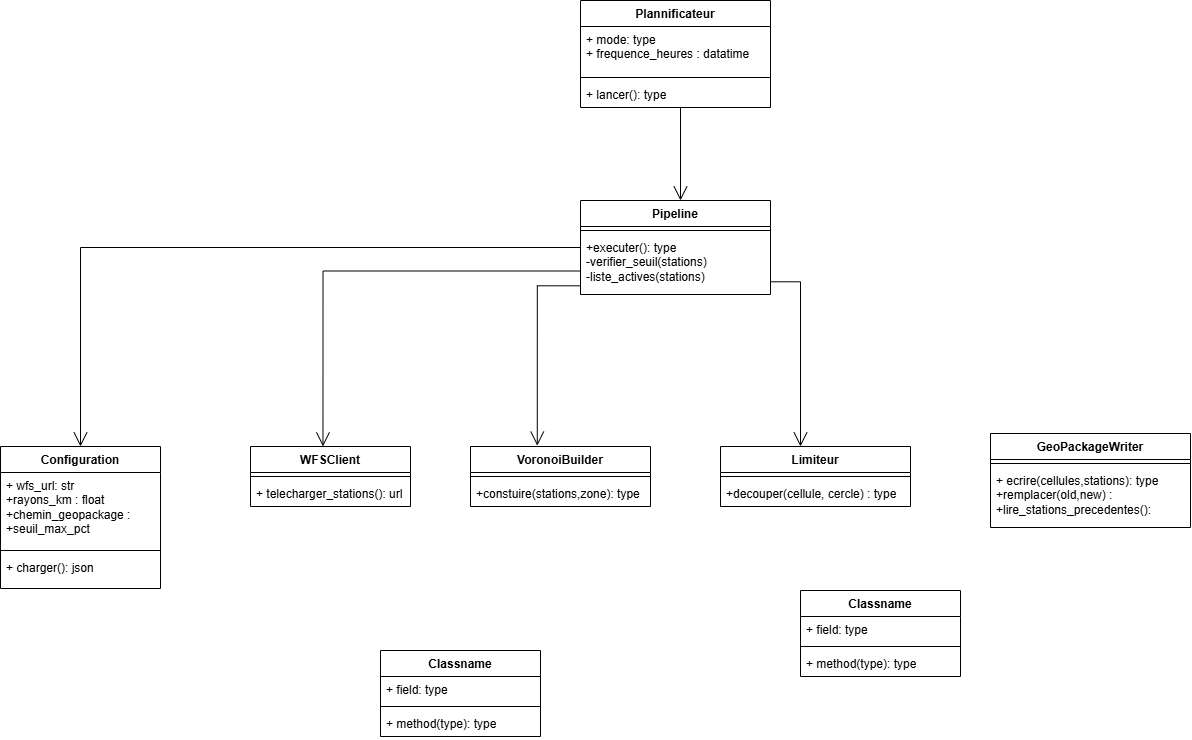

The diagram above was exported from draw.io. Its source (the exported page's mxGraphModel, read from the mxfile embedded in the PNG):
<mxGraphModel dx="1462" dy="385" grid="1" gridSize="10" guides="1" tooltips="1" connect="1" arrows="1" fold="1" page="1" pageScale="1" pageWidth="827" pageHeight="1169" math="0" shadow="0">
  <root>
    <mxCell id="0" />
    <mxCell id="1" parent="0" />
    <mxCell id="HhwtFn0powESxP6jy17A-157" parent="1" style="swimlane;fontStyle=1;align=center;verticalAlign=top;childLayout=stackLayout;horizontal=1;startSize=26;horizontalStack=0;resizeParent=1;resizeParentMax=0;resizeLast=0;collapsible=1;marginBottom=0;whiteSpace=wrap;html=1;" value="Pipeline" vertex="1">
      <mxGeometry height="94" width="190" x="340" y="230" as="geometry" />
    </mxCell>
    <mxCell id="HhwtFn0powESxP6jy17A-159" parent="HhwtFn0powESxP6jy17A-157" style="line;strokeWidth=1;fillColor=none;align=left;verticalAlign=middle;spacingTop=-1;spacingLeft=3;spacingRight=3;rotatable=0;labelPosition=right;points=[];portConstraint=eastwest;strokeColor=inherit;labelPerimeter=1;" value="" vertex="1">
      <mxGeometry height="8" width="190" y="26" as="geometry" />
    </mxCell>
    <mxCell id="HhwtFn0powESxP6jy17A-160" parent="HhwtFn0powESxP6jy17A-157" style="text;strokeColor=none;fillColor=none;align=left;verticalAlign=top;spacingLeft=4;spacingRight=4;overflow=hidden;rotatable=0;points=[[0,0.5],[1,0.5]];portConstraint=eastwest;whiteSpace=wrap;html=1;" value="+executer(): type&lt;div&gt;-verifier_seuil(stations)&lt;/div&gt;&lt;div&gt;-liste_actives(stations)&lt;/div&gt;" vertex="1">
      <mxGeometry height="60" width="190" y="34" as="geometry" />
    </mxCell>
    <mxCell id="HhwtFn0powESxP6jy17A-161" parent="1" style="swimlane;fontStyle=1;align=center;verticalAlign=top;childLayout=stackLayout;horizontal=1;startSize=26;horizontalStack=0;resizeParent=1;resizeParentMax=0;resizeLast=0;collapsible=1;marginBottom=0;whiteSpace=wrap;html=1;" value="Plannificateur" vertex="1">
      <mxGeometry height="107" width="190" x="340" y="30" as="geometry" />
    </mxCell>
    <mxCell id="HhwtFn0powESxP6jy17A-162" parent="HhwtFn0powESxP6jy17A-161" style="text;strokeColor=none;fillColor=none;align=left;verticalAlign=top;spacingLeft=4;spacingRight=4;overflow=hidden;rotatable=0;points=[[0,0.5],[1,0.5]];portConstraint=eastwest;whiteSpace=wrap;html=1;" value="+ mode: type&lt;div&gt;+&amp;nbsp;frequence_heures : datatime&lt;/div&gt;" vertex="1">
      <mxGeometry height="47" width="190" y="26" as="geometry" />
    </mxCell>
    <mxCell id="HhwtFn0powESxP6jy17A-163" parent="HhwtFn0powESxP6jy17A-161" style="line;strokeWidth=1;fillColor=none;align=left;verticalAlign=middle;spacingTop=-1;spacingLeft=3;spacingRight=3;rotatable=0;labelPosition=right;points=[];portConstraint=eastwest;strokeColor=inherit;labelPerimeter=1;" value="" vertex="1">
      <mxGeometry height="8" width="190" y="73" as="geometry" />
    </mxCell>
    <mxCell id="HhwtFn0powESxP6jy17A-164" parent="HhwtFn0powESxP6jy17A-161" style="text;strokeColor=none;fillColor=none;align=left;verticalAlign=top;spacingLeft=4;spacingRight=4;overflow=hidden;rotatable=0;points=[[0,0.5],[1,0.5]];portConstraint=eastwest;whiteSpace=wrap;html=1;" value="+ lancer(): type" vertex="1">
      <mxGeometry height="26" width="190" y="81" as="geometry" />
    </mxCell>
    <mxCell id="HhwtFn0powESxP6jy17A-165" parent="1" style="swimlane;fontStyle=1;align=center;verticalAlign=top;childLayout=stackLayout;horizontal=1;startSize=26;horizontalStack=0;resizeParent=1;resizeParentMax=0;resizeLast=0;collapsible=1;marginBottom=0;whiteSpace=wrap;html=1;" value="VoronoiBuilder" vertex="1">
      <mxGeometry height="60" width="180" x="230" y="476" as="geometry" />
    </mxCell>
    <mxCell id="HhwtFn0powESxP6jy17A-167" parent="HhwtFn0powESxP6jy17A-165" style="line;strokeWidth=1;fillColor=none;align=left;verticalAlign=middle;spacingTop=-1;spacingLeft=3;spacingRight=3;rotatable=0;labelPosition=right;points=[];portConstraint=eastwest;strokeColor=inherit;labelPerimeter=1;" value="" vertex="1">
      <mxGeometry height="8" width="180" y="26" as="geometry" />
    </mxCell>
    <mxCell id="HhwtFn0powESxP6jy17A-168" parent="HhwtFn0powESxP6jy17A-165" style="text;strokeColor=none;fillColor=none;align=left;verticalAlign=top;spacingLeft=4;spacingRight=4;overflow=hidden;rotatable=0;points=[[0,0.5],[1,0.5]];portConstraint=eastwest;whiteSpace=wrap;html=1;" value="+constuire(stations,zone): type" vertex="1">
      <mxGeometry height="26" width="180" y="34" as="geometry" />
    </mxCell>
    <mxCell id="HhwtFn0powESxP6jy17A-169" parent="1" style="swimlane;fontStyle=1;align=center;verticalAlign=top;childLayout=stackLayout;horizontal=1;startSize=26;horizontalStack=0;resizeParent=1;resizeParentMax=0;resizeLast=0;collapsible=1;marginBottom=0;whiteSpace=wrap;html=1;" value="WFSClient" vertex="1">
      <mxGeometry height="60" width="160" x="10" y="476" as="geometry" />
    </mxCell>
    <mxCell id="HhwtFn0powESxP6jy17A-171" parent="HhwtFn0powESxP6jy17A-169" style="line;strokeWidth=1;fillColor=none;align=left;verticalAlign=middle;spacingTop=-1;spacingLeft=3;spacingRight=3;rotatable=0;labelPosition=right;points=[];portConstraint=eastwest;strokeColor=inherit;labelPerimeter=1;" value="" vertex="1">
      <mxGeometry height="8" width="160" y="26" as="geometry" />
    </mxCell>
    <mxCell id="HhwtFn0powESxP6jy17A-172" parent="HhwtFn0powESxP6jy17A-169" style="text;strokeColor=none;fillColor=none;align=left;verticalAlign=top;spacingLeft=4;spacingRight=4;overflow=hidden;rotatable=0;points=[[0,0.5],[1,0.5]];portConstraint=eastwest;whiteSpace=wrap;html=1;" value="+ telecharger_stations(): url" vertex="1">
      <mxGeometry height="26" width="160" y="34" as="geometry" />
    </mxCell>
    <mxCell id="HhwtFn0powESxP6jy17A-173" parent="1" style="swimlane;fontStyle=1;align=center;verticalAlign=top;childLayout=stackLayout;horizontal=1;startSize=26;horizontalStack=0;resizeParent=1;resizeParentMax=0;resizeLast=0;collapsible=1;marginBottom=0;whiteSpace=wrap;html=1;" value="Configuration" vertex="1">
      <mxGeometry height="142" width="160" x="-240" y="476" as="geometry" />
    </mxCell>
    <mxCell id="HhwtFn0powESxP6jy17A-174" parent="HhwtFn0powESxP6jy17A-173" style="text;strokeColor=none;fillColor=none;align=left;verticalAlign=top;spacingLeft=4;spacingRight=4;overflow=hidden;rotatable=0;points=[[0,0.5],[1,0.5]];portConstraint=eastwest;whiteSpace=wrap;html=1;" value="+ wfs_url: str&lt;div&gt;+rayons_km : float&lt;/div&gt;&lt;div&gt;+chemin_geopackage :&lt;/div&gt;&lt;div&gt;+seuil_max_pct&lt;/div&gt;" vertex="1">
      <mxGeometry height="74" width="160" y="26" as="geometry" />
    </mxCell>
    <mxCell id="HhwtFn0powESxP6jy17A-175" parent="HhwtFn0powESxP6jy17A-173" style="line;strokeWidth=1;fillColor=none;align=left;verticalAlign=middle;spacingTop=-1;spacingLeft=3;spacingRight=3;rotatable=0;labelPosition=right;points=[];portConstraint=eastwest;strokeColor=inherit;labelPerimeter=1;" value="" vertex="1">
      <mxGeometry height="8" width="160" y="100" as="geometry" />
    </mxCell>
    <mxCell id="HhwtFn0powESxP6jy17A-176" parent="HhwtFn0powESxP6jy17A-173" style="text;strokeColor=none;fillColor=none;align=left;verticalAlign=top;spacingLeft=4;spacingRight=4;overflow=hidden;rotatable=0;points=[[0,0.5],[1,0.5]];portConstraint=eastwest;whiteSpace=wrap;html=1;" value="+ charger(): json" vertex="1">
      <mxGeometry height="34" width="160" y="108" as="geometry" />
    </mxCell>
    <mxCell id="HhwtFn0powESxP6jy17A-177" parent="1" style="swimlane;fontStyle=1;align=center;verticalAlign=top;childLayout=stackLayout;horizontal=1;startSize=26;horizontalStack=0;resizeParent=1;resizeParentMax=0;resizeLast=0;collapsible=1;marginBottom=0;whiteSpace=wrap;html=1;" value="Limiteur" vertex="1">
      <mxGeometry height="60" width="190" x="480" y="476" as="geometry" />
    </mxCell>
    <mxCell id="HhwtFn0powESxP6jy17A-179" parent="HhwtFn0powESxP6jy17A-177" style="line;strokeWidth=1;fillColor=none;align=left;verticalAlign=middle;spacingTop=-1;spacingLeft=3;spacingRight=3;rotatable=0;labelPosition=right;points=[];portConstraint=eastwest;strokeColor=inherit;labelPerimeter=1;" value="" vertex="1">
      <mxGeometry height="8" width="190" y="26" as="geometry" />
    </mxCell>
    <mxCell id="HhwtFn0powESxP6jy17A-180" parent="HhwtFn0powESxP6jy17A-177" style="text;strokeColor=none;fillColor=none;align=left;verticalAlign=top;spacingLeft=4;spacingRight=4;overflow=hidden;rotatable=0;points=[[0,0.5],[1,0.5]];portConstraint=eastwest;whiteSpace=wrap;html=1;" value="+decouper(cellule, cercle) : type" vertex="1">
      <mxGeometry height="26" width="190" y="34" as="geometry" />
    </mxCell>
    <mxCell id="HhwtFn0powESxP6jy17A-181" parent="1" style="swimlane;fontStyle=1;align=center;verticalAlign=top;childLayout=stackLayout;horizontal=1;startSize=26;horizontalStack=0;resizeParent=1;resizeParentMax=0;resizeLast=0;collapsible=1;marginBottom=0;whiteSpace=wrap;html=1;" value="GeoPackageWriter" vertex="1">
      <mxGeometry height="94" width="200" x="750" y="463" as="geometry" />
    </mxCell>
    <mxCell id="HhwtFn0powESxP6jy17A-183" parent="HhwtFn0powESxP6jy17A-181" style="line;strokeWidth=1;fillColor=none;align=left;verticalAlign=middle;spacingTop=-1;spacingLeft=3;spacingRight=3;rotatable=0;labelPosition=right;points=[];portConstraint=eastwest;strokeColor=inherit;labelPerimeter=1;" value="" vertex="1">
      <mxGeometry height="8" width="200" y="26" as="geometry" />
    </mxCell>
    <mxCell id="HhwtFn0powESxP6jy17A-182" parent="HhwtFn0powESxP6jy17A-181" style="text;strokeColor=none;fillColor=none;align=left;verticalAlign=top;spacingLeft=4;spacingRight=4;overflow=hidden;rotatable=0;points=[[0,0.5],[1,0.5]];portConstraint=eastwest;whiteSpace=wrap;html=1;" value="+ ecrire(cellules,stations): type&lt;div&gt;+remplacer(old,new) :&amp;nbsp;&lt;/div&gt;&lt;div&gt;+lire_stations_precedentes():&lt;/div&gt;" vertex="1">
      <mxGeometry height="60" width="200" y="34" as="geometry" />
    </mxCell>
    <mxCell id="HhwtFn0powESxP6jy17A-185" parent="1" style="swimlane;fontStyle=1;align=center;verticalAlign=top;childLayout=stackLayout;horizontal=1;startSize=26;horizontalStack=0;resizeParent=1;resizeParentMax=0;resizeLast=0;collapsible=1;marginBottom=0;whiteSpace=wrap;html=1;" value="Classname" vertex="1">
      <mxGeometry height="86" width="160" x="560" y="620" as="geometry" />
    </mxCell>
    <mxCell id="HhwtFn0powESxP6jy17A-186" parent="HhwtFn0powESxP6jy17A-185" style="text;strokeColor=none;fillColor=none;align=left;verticalAlign=top;spacingLeft=4;spacingRight=4;overflow=hidden;rotatable=0;points=[[0,0.5],[1,0.5]];portConstraint=eastwest;whiteSpace=wrap;html=1;" value="+ field: type" vertex="1">
      <mxGeometry height="26" width="160" y="26" as="geometry" />
    </mxCell>
    <mxCell id="HhwtFn0powESxP6jy17A-187" parent="HhwtFn0powESxP6jy17A-185" style="line;strokeWidth=1;fillColor=none;align=left;verticalAlign=middle;spacingTop=-1;spacingLeft=3;spacingRight=3;rotatable=0;labelPosition=right;points=[];portConstraint=eastwest;strokeColor=inherit;labelPerimeter=1;" value="" vertex="1">
      <mxGeometry height="8" width="160" y="52" as="geometry" />
    </mxCell>
    <mxCell id="HhwtFn0powESxP6jy17A-188" parent="HhwtFn0powESxP6jy17A-185" style="text;strokeColor=none;fillColor=none;align=left;verticalAlign=top;spacingLeft=4;spacingRight=4;overflow=hidden;rotatable=0;points=[[0,0.5],[1,0.5]];portConstraint=eastwest;whiteSpace=wrap;html=1;" value="+ method(type): type" vertex="1">
      <mxGeometry height="26" width="160" y="60" as="geometry" />
    </mxCell>
    <mxCell id="HhwtFn0powESxP6jy17A-189" parent="1" style="swimlane;fontStyle=1;align=center;verticalAlign=top;childLayout=stackLayout;horizontal=1;startSize=26;horizontalStack=0;resizeParent=1;resizeParentMax=0;resizeLast=0;collapsible=1;marginBottom=0;whiteSpace=wrap;html=1;" value="Classname" vertex="1">
      <mxGeometry height="86" width="160" x="140" y="680" as="geometry" />
    </mxCell>
    <mxCell id="HhwtFn0powESxP6jy17A-190" parent="HhwtFn0powESxP6jy17A-189" style="text;strokeColor=none;fillColor=none;align=left;verticalAlign=top;spacingLeft=4;spacingRight=4;overflow=hidden;rotatable=0;points=[[0,0.5],[1,0.5]];portConstraint=eastwest;whiteSpace=wrap;html=1;" value="+ field: type" vertex="1">
      <mxGeometry height="26" width="160" y="26" as="geometry" />
    </mxCell>
    <mxCell id="HhwtFn0powESxP6jy17A-191" parent="HhwtFn0powESxP6jy17A-189" style="line;strokeWidth=1;fillColor=none;align=left;verticalAlign=middle;spacingTop=-1;spacingLeft=3;spacingRight=3;rotatable=0;labelPosition=right;points=[];portConstraint=eastwest;strokeColor=inherit;labelPerimeter=1;" value="" vertex="1">
      <mxGeometry height="8" width="160" y="52" as="geometry" />
    </mxCell>
    <mxCell id="HhwtFn0powESxP6jy17A-192" parent="HhwtFn0powESxP6jy17A-189" style="text;strokeColor=none;fillColor=none;align=left;verticalAlign=top;spacingLeft=4;spacingRight=4;overflow=hidden;rotatable=0;points=[[0,0.5],[1,0.5]];portConstraint=eastwest;whiteSpace=wrap;html=1;" value="+ method(type): type" vertex="1">
      <mxGeometry height="26" width="160" y="60" as="geometry" />
    </mxCell>
    <mxCell id="HhwtFn0powESxP6jy17A-193" edge="1" parent="1" style="endArrow=open;endFill=1;endSize=12;html=1;rounded=0;defaultLabelBackgroundColor=page;labelPadding=0 4;entryX=0.5;entryY=0;entryDx=0;entryDy=0;" value="">
      <mxGeometry relative="1" width="160" as="geometry">
        <mxPoint x="440" y="137" as="sourcePoint" />
        <mxPoint x="440" y="230" as="targetPoint" />
      </mxGeometry>
    </mxCell>
    <mxCell id="THujfgN23-U_Gbiw3epF-1" edge="1" parent="1" source="HhwtFn0powESxP6jy17A-157" style="endArrow=open;endFill=1;endSize=12;html=1;rounded=0;defaultLabelBackgroundColor=page;labelPadding=0 4;edgeStyle=orthogonalEdgeStyle;exitX=0;exitY=0.5;exitDx=0;exitDy=0;entryX=0.5;entryY=0;entryDx=0;entryDy=0;" target="HhwtFn0powESxP6jy17A-173" value="">
      <mxGeometry relative="1" width="160" x="0.4764" as="geometry">
        <mxPoint x="170" y="280" as="sourcePoint" />
        <mxPoint x="-160" y="470" as="targetPoint" />
      </mxGeometry>
    </mxCell>
    <mxCell id="THujfgN23-U_Gbiw3epF-3" edge="1" parent="1" source="HhwtFn0powESxP6jy17A-157" style="endArrow=open;endFill=1;endSize=12;html=1;rounded=0;defaultLabelBackgroundColor=page;labelPadding=0 4;edgeStyle=orthogonalEdgeStyle;exitX=0;exitY=0.75;exitDx=0;exitDy=0;entryX=0.453;entryY=-0.001;entryDx=0;entryDy=0;entryPerimeter=0;" target="HhwtFn0powESxP6jy17A-169" value="">
      <mxGeometry relative="1" width="160" x="0.2826" as="geometry">
        <mxPoint x="273.6363525390625" y="340" as="sourcePoint" />
        <mxPoint x="83.76" y="470" as="targetPoint" />
      </mxGeometry>
    </mxCell>
    <mxCell id="y8aW9vIbUnYS3S-5uf4D-2" edge="1" parent="1" source="HhwtFn0powESxP6jy17A-160" style="endArrow=open;endFill=1;endSize=12;html=1;rounded=0;defaultLabelBackgroundColor=page;labelPadding=0 4;entryX=0.371;entryY=-0.014;entryDx=0;entryDy=0;edgeStyle=orthogonalEdgeStyle;exitX=0.001;exitY=0.855;exitDx=0;exitDy=0;exitPerimeter=0;entryPerimeter=0;" target="HhwtFn0powESxP6jy17A-165" value="">
      <mxGeometry relative="1" width="160" x="0.5379" as="geometry">
        <mxPoint x="290" y="370" as="sourcePoint" />
        <mxPoint x="290" y="463" as="targetPoint" />
      </mxGeometry>
    </mxCell>
    <mxCell id="y8aW9vIbUnYS3S-5uf4D-4" edge="1" parent="1" source="HhwtFn0powESxP6jy17A-160" style="endArrow=open;endFill=0;endSize=12;html=1;rounded=0;defaultLabelBackgroundColor=page;labelPadding=0 4;entryX=0.371;entryY=-0.014;entryDx=0;entryDy=0;edgeStyle=orthogonalEdgeStyle;exitX=1;exitY=0.788;exitDx=0;exitDy=0;exitPerimeter=0;entryPerimeter=0;" value="">
      <mxGeometry relative="1" width="160" x="0.5157" as="geometry">
        <mxPoint x="601" y="315" as="sourcePoint" />
        <mxPoint x="560" y="476" as="targetPoint" />
      </mxGeometry>
    </mxCell>
  </root>
</mxGraphModel>